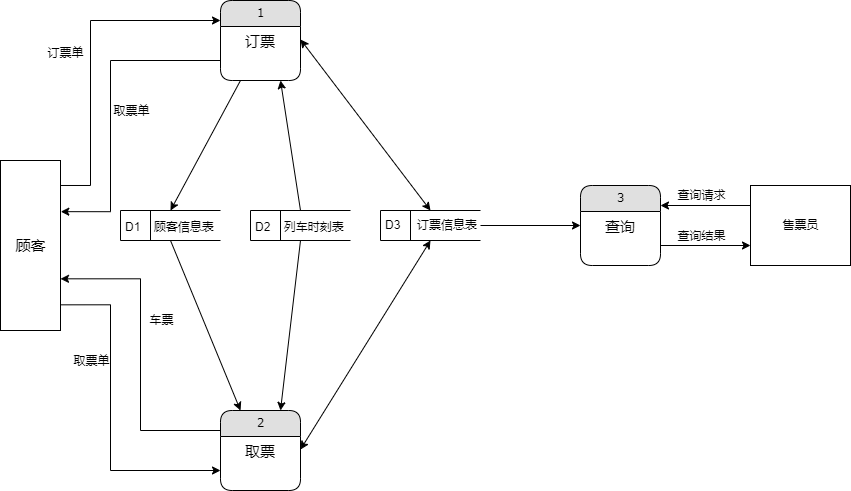

The diagram above was exported from draw.io. Its source (the exported page's mxGraphModel, read from the mxfile embedded in the PNG):
<mxGraphModel dx="1221" dy="681" grid="1" gridSize="10" guides="1" tooltips="1" connect="1" arrows="1" fold="1" page="1" pageScale="1" pageWidth="1100" pageHeight="850" background="none" math="0" shadow="0">
  <root>
    <mxCell id="0" />
    <mxCell id="1" parent="0" />
    <mxCell id="CtXKHTtdVV3hV2YH56bY-38" style="edgeStyle=orthogonalEdgeStyle;rounded=0;orthogonalLoop=1;jettySize=auto;html=1;exitX=1;exitY=0.75;exitDx=0;exitDy=0;entryX=0;entryY=0.75;entryDx=0;entryDy=0;fontSize=12;" edge="1" parent="1" source="21ea969265ad0168-18" target="CtXKHTtdVV3hV2YH56bY-35">
      <mxGeometry relative="1" as="geometry" />
    </mxCell>
    <mxCell id="CtXKHTtdVV3hV2YH56bY-39" value="查询结果" style="edgeLabel;html=1;align=center;verticalAlign=middle;resizable=0;points=[];fontSize=12;" vertex="1" connectable="0" parent="CtXKHTtdVV3hV2YH56bY-38">
      <mxGeometry x="-0.28" relative="1" as="geometry">
        <mxPoint x="8" y="-10" as="offset" />
      </mxGeometry>
    </mxCell>
    <mxCell id="21ea969265ad0168-18" value="3" style="swimlane;html=1;fontStyle=0;childLayout=stackLayout;horizontal=1;startSize=26;fillColor=#e0e0e0;horizontalStack=0;resizeParent=1;resizeLast=0;collapsible=1;marginBottom=0;swimlaneFillColor=#ffffff;align=center;rounded=1;shadow=0;comic=0;labelBackgroundColor=none;strokeWidth=1;fontFamily=Verdana;fontSize=11;" parent="1" vertex="1">
      <mxGeometry x="770" y="285" width="80" height="80" as="geometry" />
    </mxCell>
    <mxCell id="21ea969265ad0168-19" value="&lt;font style=&quot;font-size: 15px&quot;&gt;查询&lt;/font&gt;" style="text;html=1;strokeColor=none;fillColor=none;spacingLeft=4;spacingRight=4;whiteSpace=wrap;overflow=hidden;rotatable=0;points=[[0,0.5],[1,0.5]];portConstraint=eastwest;align=center;" parent="21ea969265ad0168-18" vertex="1">
      <mxGeometry y="26" width="80" height="26" as="geometry" />
    </mxCell>
    <mxCell id="CtXKHTtdVV3hV2YH56bY-22" style="edgeStyle=orthogonalEdgeStyle;rounded=0;orthogonalLoop=1;jettySize=auto;html=1;exitX=0;exitY=0.25;exitDx=0;exitDy=0;entryX=1;entryY=0.696;entryDx=0;entryDy=0;fontSize=12;entryPerimeter=0;" edge="1" parent="1" source="21ea969265ad0168-22" target="CtXKHTtdVV3hV2YH56bY-2">
      <mxGeometry relative="1" as="geometry" />
    </mxCell>
    <mxCell id="CtXKHTtdVV3hV2YH56bY-23" value="车票" style="edgeLabel;html=1;align=center;verticalAlign=middle;resizable=0;points=[];fontSize=12;" vertex="1" connectable="0" parent="CtXKHTtdVV3hV2YH56bY-22">
      <mxGeometry x="0.239" y="2" relative="1" as="geometry">
        <mxPoint x="22" y="2" as="offset" />
      </mxGeometry>
    </mxCell>
    <mxCell id="21ea969265ad0168-22" value="2" style="swimlane;html=1;fontStyle=0;childLayout=stackLayout;horizontal=1;startSize=26;fillColor=#e0e0e0;horizontalStack=0;resizeParent=1;resizeLast=0;collapsible=1;marginBottom=0;swimlaneFillColor=#ffffff;align=center;rounded=1;shadow=0;comic=0;labelBackgroundColor=none;strokeWidth=1;fontFamily=Verdana;fontSize=12" parent="1" vertex="1">
      <mxGeometry x="410" y="510" width="80" height="80" as="geometry" />
    </mxCell>
    <mxCell id="21ea969265ad0168-23" value="&lt;font style=&quot;font-size: 15px&quot;&gt;取票&lt;/font&gt;" style="text;html=1;strokeColor=none;fillColor=none;spacingLeft=4;spacingRight=4;whiteSpace=wrap;overflow=hidden;rotatable=0;points=[[0,0.5],[1,0.5]];portConstraint=eastwest;align=center;" parent="21ea969265ad0168-22" vertex="1">
      <mxGeometry y="26" width="80" height="26" as="geometry" />
    </mxCell>
    <mxCell id="CtXKHTtdVV3hV2YH56bY-9" style="rounded=0;orthogonalLoop=1;jettySize=auto;html=1;exitX=0.25;exitY=1;exitDx=0;exitDy=0;fontSize=11;entryX=0.5;entryY=0;entryDx=0;entryDy=0;" edge="1" parent="1" source="21ea969265ad0168-26" target="CtXKHTtdVV3hV2YH56bY-5">
      <mxGeometry relative="1" as="geometry">
        <mxPoint x="360" y="290" as="targetPoint" />
      </mxGeometry>
    </mxCell>
    <mxCell id="CtXKHTtdVV3hV2YH56bY-25" style="edgeStyle=orthogonalEdgeStyle;rounded=0;orthogonalLoop=1;jettySize=auto;html=1;exitX=0;exitY=0.75;exitDx=0;exitDy=0;entryX=1.005;entryY=0.301;entryDx=0;entryDy=0;entryPerimeter=0;fontSize=12;" edge="1" parent="1" source="21ea969265ad0168-26" target="CtXKHTtdVV3hV2YH56bY-2">
      <mxGeometry relative="1" as="geometry">
        <Array as="points">
          <mxPoint x="300" y="160" />
          <mxPoint x="300" y="311" />
        </Array>
      </mxGeometry>
    </mxCell>
    <mxCell id="CtXKHTtdVV3hV2YH56bY-26" value="取票单" style="edgeLabel;html=1;align=center;verticalAlign=middle;resizable=0;points=[];fontSize=12;" vertex="1" connectable="0" parent="CtXKHTtdVV3hV2YH56bY-25">
      <mxGeometry x="0.0607" y="-1" relative="1" as="geometry">
        <mxPoint x="21" y="-5" as="offset" />
      </mxGeometry>
    </mxCell>
    <mxCell id="21ea969265ad0168-26" value="1" style="swimlane;html=1;fontStyle=0;childLayout=stackLayout;horizontal=1;startSize=26;fillColor=#e0e0e0;horizontalStack=0;resizeParent=1;resizeLast=0;collapsible=1;marginBottom=0;swimlaneFillColor=#ffffff;align=center;rounded=1;shadow=0;comic=0;labelBackgroundColor=none;strokeWidth=1;fontFamily=Verdana;fontSize=12" parent="1" vertex="1">
      <mxGeometry x="410" y="100" width="80" height="80" as="geometry" />
    </mxCell>
    <mxCell id="21ea969265ad0168-27" value="&lt;font style=&quot;font-size: 15px&quot;&gt;订票&lt;/font&gt;" style="text;html=1;strokeColor=none;fillColor=none;spacingLeft=4;spacingRight=4;whiteSpace=wrap;overflow=hidden;rotatable=0;points=[[0,0.5],[1,0.5]];portConstraint=eastwest;align=center;" parent="21ea969265ad0168-26" vertex="1">
      <mxGeometry y="26" width="80" height="26" as="geometry" />
    </mxCell>
    <mxCell id="CtXKHTtdVV3hV2YH56bY-28" style="edgeStyle=orthogonalEdgeStyle;rounded=0;orthogonalLoop=1;jettySize=auto;html=1;entryX=0;entryY=0.75;entryDx=0;entryDy=0;fontSize=12;exitX=1;exitY=0.849;exitDx=0;exitDy=0;exitPerimeter=0;" edge="1" parent="1" source="CtXKHTtdVV3hV2YH56bY-2" target="21ea969265ad0168-22">
      <mxGeometry relative="1" as="geometry">
        <mxPoint x="270" y="420" as="sourcePoint" />
        <Array as="points">
          <mxPoint x="300" y="404" />
          <mxPoint x="300" y="570" />
        </Array>
      </mxGeometry>
    </mxCell>
    <mxCell id="CtXKHTtdVV3hV2YH56bY-29" value="取票单" style="edgeLabel;html=1;align=center;verticalAlign=middle;resizable=0;points=[];fontSize=12;" vertex="1" connectable="0" parent="CtXKHTtdVV3hV2YH56bY-28">
      <mxGeometry x="-0.4837" y="-3" relative="1" as="geometry">
        <mxPoint x="-17" y="22" as="offset" />
      </mxGeometry>
    </mxCell>
    <mxCell id="CtXKHTtdVV3hV2YH56bY-2" value="顾客" style="html=1;dashed=0;whitespace=wrap;fontSize=15;" vertex="1" parent="1">
      <mxGeometry x="190" y="260" width="60" height="170" as="geometry" />
    </mxCell>
    <mxCell id="CtXKHTtdVV3hV2YH56bY-4" value="&lt;font style=&quot;font-size: 12px&quot;&gt;订票单&lt;/font&gt;" style="endArrow=classic;html=1;rounded=0;fontSize=15;exitX=1;exitY=0.147;exitDx=0;exitDy=0;entryX=0;entryY=0.25;entryDx=0;entryDy=0;edgeStyle=elbowEdgeStyle;exitPerimeter=0;" edge="1" parent="1" source="CtXKHTtdVV3hV2YH56bY-2" target="21ea969265ad0168-26">
      <mxGeometry x="0.0122" y="25" width="50" height="50" relative="1" as="geometry">
        <mxPoint x="310" y="302.5" as="sourcePoint" />
        <mxPoint x="420" y="200" as="targetPoint" />
        <Array as="points">
          <mxPoint x="280" y="170" />
        </Array>
        <mxPoint as="offset" />
      </mxGeometry>
    </mxCell>
    <mxCell id="CtXKHTtdVV3hV2YH56bY-10" style="edgeStyle=none;rounded=0;orthogonalLoop=1;jettySize=auto;html=1;exitX=0.5;exitY=1;exitDx=0;exitDy=0;entryX=0.25;entryY=0;entryDx=0;entryDy=0;fontSize=11;" edge="1" parent="1" source="CtXKHTtdVV3hV2YH56bY-5" target="21ea969265ad0168-22">
      <mxGeometry relative="1" as="geometry" />
    </mxCell>
    <mxCell id="CtXKHTtdVV3hV2YH56bY-5" value="&lt;font style=&quot;font-size: 11px&quot;&gt;D1&amp;nbsp; &amp;nbsp; 顾客信息表&lt;/font&gt;" style="html=1;dashed=0;whitespace=wrap;shape=mxgraph.dfd.dataStoreID;align=left;spacingLeft=3;points=[[0,0],[0.5,0],[1,0],[0,0.5],[1,0.5],[0,1],[0.5,1],[1,1]];fontSize=15;" vertex="1" parent="1">
      <mxGeometry x="310" y="310" width="100" height="30" as="geometry" />
    </mxCell>
    <mxCell id="CtXKHTtdVV3hV2YH56bY-11" style="edgeStyle=none;rounded=0;orthogonalLoop=1;jettySize=auto;html=1;exitX=0.5;exitY=0;exitDx=0;exitDy=0;entryX=0.75;entryY=1;entryDx=0;entryDy=0;fontSize=11;" edge="1" parent="1" source="CtXKHTtdVV3hV2YH56bY-8" target="21ea969265ad0168-26">
      <mxGeometry relative="1" as="geometry" />
    </mxCell>
    <mxCell id="CtXKHTtdVV3hV2YH56bY-12" style="edgeStyle=none;rounded=0;orthogonalLoop=1;jettySize=auto;html=1;exitX=0.5;exitY=1;exitDx=0;exitDy=0;entryX=0.75;entryY=0;entryDx=0;entryDy=0;fontSize=11;" edge="1" parent="1" source="CtXKHTtdVV3hV2YH56bY-8" target="21ea969265ad0168-22">
      <mxGeometry relative="1" as="geometry" />
    </mxCell>
    <mxCell id="CtXKHTtdVV3hV2YH56bY-8" value="&lt;font style=&quot;font-size: 12px&quot;&gt;D2&amp;nbsp; &amp;nbsp; 列车时刻表&lt;/font&gt;" style="html=1;dashed=0;whitespace=wrap;shape=mxgraph.dfd.dataStoreID;align=left;spacingLeft=3;points=[[0,0],[0.5,0],[1,0],[0,0.5],[1,0.5],[0,1],[0.5,1],[1,1]];fontSize=15;" vertex="1" parent="1">
      <mxGeometry x="440" y="310" width="100" height="30" as="geometry" />
    </mxCell>
    <mxCell id="CtXKHTtdVV3hV2YH56bY-13" value="D3&amp;nbsp; &amp;nbsp; &amp;nbsp;订票信息表" style="html=1;dashed=0;whitespace=wrap;shape=mxgraph.dfd.dataStoreID;align=left;spacingLeft=3;points=[[0,0],[0.5,0],[1,0],[0,0.5],[1,0.5],[0,1],[0.5,1],[1,1]];fontSize=11;" vertex="1" parent="1">
      <mxGeometry x="570" y="310" width="100" height="30" as="geometry" />
    </mxCell>
    <mxCell id="CtXKHTtdVV3hV2YH56bY-15" value="" style="endArrow=classic;startArrow=classic;html=1;rounded=0;fontSize=12;entryX=0.5;entryY=0;entryDx=0;entryDy=0;exitX=1;exitY=0.5;exitDx=0;exitDy=0;" edge="1" parent="1" source="21ea969265ad0168-27" target="CtXKHTtdVV3hV2YH56bY-13">
      <mxGeometry width="50" height="50" relative="1" as="geometry">
        <mxPoint x="580" y="230" as="sourcePoint" />
        <mxPoint x="630" y="180" as="targetPoint" />
      </mxGeometry>
    </mxCell>
    <mxCell id="CtXKHTtdVV3hV2YH56bY-16" value="" style="endArrow=classic;startArrow=classic;html=1;rounded=0;fontSize=12;entryX=0.5;entryY=1;entryDx=0;entryDy=0;exitX=1;exitY=0.5;exitDx=0;exitDy=0;" edge="1" parent="1" source="21ea969265ad0168-23" target="CtXKHTtdVV3hV2YH56bY-13">
      <mxGeometry width="50" height="50" relative="1" as="geometry">
        <mxPoint x="570" y="390" as="sourcePoint" />
        <mxPoint x="620" y="340" as="targetPoint" />
      </mxGeometry>
    </mxCell>
    <mxCell id="CtXKHTtdVV3hV2YH56bY-33" style="edgeStyle=orthogonalEdgeStyle;rounded=0;orthogonalLoop=1;jettySize=auto;html=1;fontSize=12;exitX=1;exitY=0.5;exitDx=0;exitDy=0;" edge="1" parent="1" source="CtXKHTtdVV3hV2YH56bY-13" target="21ea969265ad0168-18">
      <mxGeometry relative="1" as="geometry" />
    </mxCell>
    <mxCell id="CtXKHTtdVV3hV2YH56bY-36" style="edgeStyle=orthogonalEdgeStyle;rounded=0;orthogonalLoop=1;jettySize=auto;html=1;exitX=0;exitY=0.25;exitDx=0;exitDy=0;entryX=1;entryY=0.25;entryDx=0;entryDy=0;fontSize=12;" edge="1" parent="1" source="CtXKHTtdVV3hV2YH56bY-35" target="21ea969265ad0168-18">
      <mxGeometry relative="1" as="geometry" />
    </mxCell>
    <mxCell id="CtXKHTtdVV3hV2YH56bY-37" value="查询请求" style="edgeLabel;html=1;align=center;verticalAlign=middle;resizable=0;points=[];fontSize=12;" vertex="1" connectable="0" parent="CtXKHTtdVV3hV2YH56bY-36">
      <mxGeometry x="0.2222" y="1" relative="1" as="geometry">
        <mxPoint x="5" y="-12" as="offset" />
      </mxGeometry>
    </mxCell>
    <mxCell id="CtXKHTtdVV3hV2YH56bY-35" value="售票员" style="html=1;dashed=0;whitespace=wrap;fontSize=12;" vertex="1" parent="1">
      <mxGeometry x="940" y="285" width="100" height="80" as="geometry" />
    </mxCell>
  </root>
</mxGraphModel>